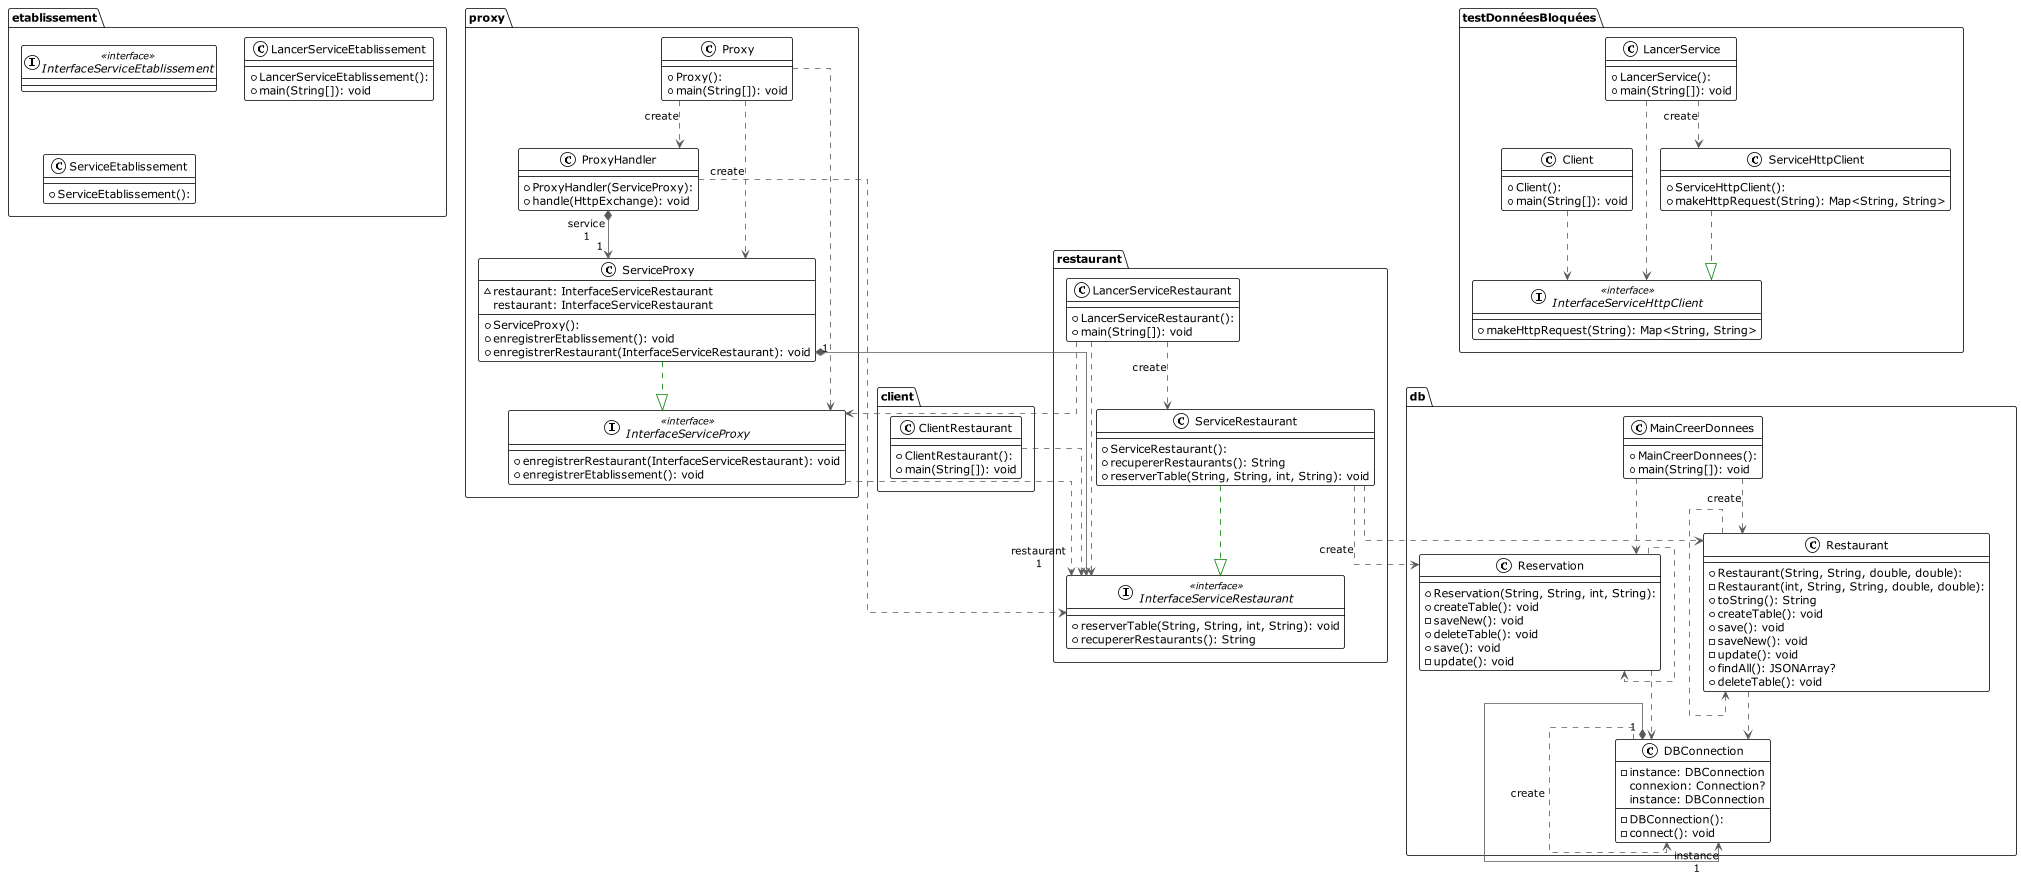

The diagram above was rendered by PlantUML. Its source (embedded in the PNG):
@startuml

!theme plain
top to bottom direction
skinparam linetype ortho

package "client" {
    class ClientRestaurant {
      + ClientRestaurant():
      + main(String[]): void
    }
}
package "db" {
    class DBConnection {
      - DBConnection():
      - instance: DBConnection
      - connect(): void
       connexion: Connection?
       instance: DBConnection
    }
    class MainCreerDonnees {
      + MainCreerDonnees():
      + main(String[]): void
    }
    class Reservation {
      + Reservation(String, String, int, String):
      + createTable(): void
      - saveNew(): void
      + deleteTable(): void
      + save(): void
      - update(): void
    }
    class Restaurant {
      + Restaurant(String, String, double, double):
      - Restaurant(int, String, String, double, double):
      + toString(): String
      + createTable(): void
      + save(): void
      - saveNew(): void
      - update(): void
      + findAll(): JSONArray?
      + deleteTable(): void
    }
}

package "etablissement" {
    interface InterfaceServiceEtablissement << interface >>

    class LancerServiceEtablissement {
      + LancerServiceEtablissement():
      + main(String[]): void
    }

    class ServiceEtablissement {
      + ServiceEtablissement():
    }
}

package "proxy" {
    interface InterfaceServiceProxy << interface >> {
      + enregistrerRestaurant(InterfaceServiceRestaurant): void
      + enregistrerEtablissement(): void
    }

    class Proxy {
      + Proxy():
      + main(String[]): void
    }
    class ProxyHandler {
      + ProxyHandler(ServiceProxy):
      + handle(HttpExchange): void
    }

    class ServiceProxy {
      + ServiceProxy():
      ~ restaurant: InterfaceServiceRestaurant
      + enregistrerEtablissement(): void
      + enregistrerRestaurant(InterfaceServiceRestaurant): void
       restaurant: InterfaceServiceRestaurant
    }
}

package "restaurant"
 {
    interface InterfaceServiceRestaurant << interface >> {
      + reserverTable(String, String, int, String): void
      + recupererRestaurants(): String
    }
    class LancerServiceRestaurant {
      + LancerServiceRestaurant():
      + main(String[]): void
    }

    class ServiceRestaurant {
      + ServiceRestaurant():
      + recupererRestaurants(): String
      + reserverTable(String, String, int, String): void
    }
 }

package "testDonnéesBloquées" {
    class LancerService {
      + LancerService():
      + main(String[]): void
    }


    class ServiceHttpClient {
      + ServiceHttpClient():
      + makeHttpRequest(String): Map<String, String>
    }


    class Client {
      + Client():
      + main(String[]): void
    }

    interface InterfaceServiceHttpClient << interface >> {
      + makeHttpRequest(String): Map<String, String>
    }
}



Client                         -[#595959,dashed]->  InterfaceServiceHttpClient    
ClientRestaurant               -[#595959,dashed]->  InterfaceServiceRestaurant    
DBConnection                  "1" *-[#595959,plain]-> "instance\n1" DBConnection                  
DBConnection                   -[#595959,dashed]->  DBConnection                  : "«create»"
InterfaceServiceProxy          -[#595959,dashed]->  InterfaceServiceRestaurant    
LancerService                  -[#595959,dashed]->  InterfaceServiceHttpClient    
LancerService                  -[#595959,dashed]->  ServiceHttpClient             : "«create»"
LancerServiceRestaurant        -[#595959,dashed]->  InterfaceServiceProxy         
LancerServiceRestaurant        -[#595959,dashed]->  InterfaceServiceRestaurant    
LancerServiceRestaurant        -[#595959,dashed]->  ServiceRestaurant             : "«create»"
MainCreerDonnees               -[#595959,dashed]->  Reservation                   
MainCreerDonnees               -[#595959,dashed]->  Restaurant                    : "«create»"
Proxy                          -[#595959,dashed]->  InterfaceServiceProxy         
Proxy                          -[#595959,dashed]->  ProxyHandler                  : "«create»"
Proxy                          -[#595959,dashed]->  ServiceProxy                  : "«create»"
ProxyHandler                   -[#595959,dashed]->  InterfaceServiceRestaurant    
ProxyHandler                  "1" *-[#595959,plain]-> "service\n1" ServiceProxy                  
Reservation                    -[#595959,dashed]->  DBConnection                  
Reservation                    -[#595959,dashed]->  Reservation                   
Restaurant                     -[#595959,dashed]->  DBConnection                  
Restaurant                     -[#595959,dashed]->  Restaurant                    
ServiceHttpClient              -[#008200,dashed]-^  InterfaceServiceHttpClient    
ServiceProxy                   -[#008200,dashed]-^  InterfaceServiceProxy         
ServiceProxy                  "1" *-[#595959,plain]-> "restaurant\n1" InterfaceServiceRestaurant    
ServiceRestaurant              -[#008200,dashed]-^  InterfaceServiceRestaurant    
ServiceRestaurant              -[#595959,dashed]->  Reservation                   : "«create»"
ServiceRestaurant              -[#595959,dashed]->  Restaurant                    
@enduml